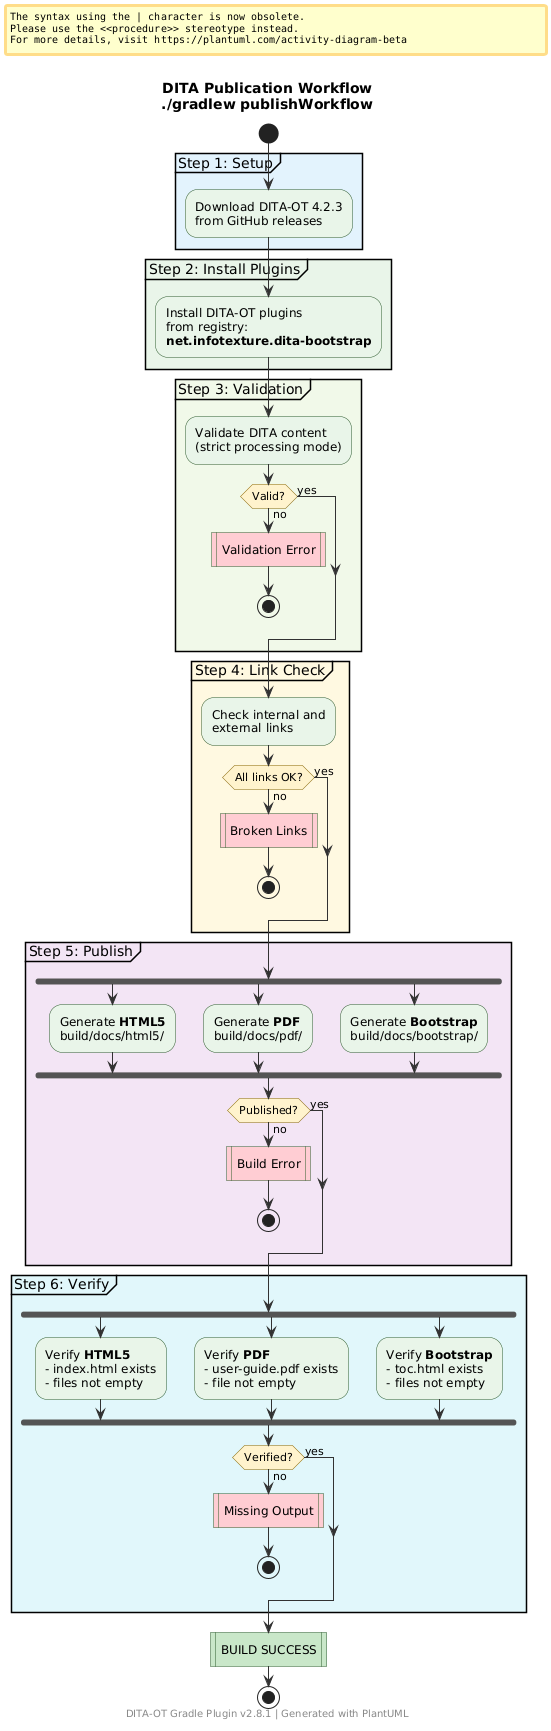

The diagram above was rendered by PlantUML. Its source (embedded in the PNG):
@startuml
title DITA Publication Workflow\n./gradlew publishWorkflow

skinparam backgroundColor #fefefe
skinparam activity {
  BackgroundColor #e8f4e8
  BorderColor #2d5a2d
  DiamondBackgroundColor #fff3cd
  DiamondBorderColor #856404
}
skinparam arrow {
  Color #333333
}

start

partition "Step 1: Setup" #e3f2fd {
  :Download DITA-OT 4.2.3
  from GitHub releases;
}

partition "Step 2: Install Plugins" #e8f5e9 {
  :Install DITA-OT plugins
  from registry:
  **net.infotexture.dita-bootstrap**;
}

partition "Step 3: Validation" #f1f8e9 {
  :Validate DITA content
  (strict processing mode);

  if (Valid?) then (yes)
  else (no)
    #ffcdd2:Validation Error|
    stop
  endif
}

partition "Step 4: Link Check" #fff8e1 {
  :Check internal and
  external links;

  if (All links OK?) then (yes)
  else (no)
    #ffcdd2:Broken Links|
    stop
  endif
}

partition "Step 5: Publish" #f3e5f5 {
  fork
    :Generate **HTML5**
    build/docs/html5/;
  fork again
    :Generate **PDF**
    build/docs/pdf/;
  fork again
    :Generate **Bootstrap**
    build/docs/bootstrap/;
  end fork

  if (Published?) then (yes)
  else (no)
    #ffcdd2:Build Error|
    stop
  endif
}

partition "Step 6: Verify" #e0f7fa {
  fork
    :Verify **HTML5**
    - index.html exists
    - files not empty;
  fork again
    :Verify **PDF**
    - user-guide.pdf exists
    - file not empty;
  fork again
    :Verify **Bootstrap**
    - toc.html exists
    - files not empty;
  end fork

  if (Verified?) then (yes)
  else (no)
    #ffcdd2:Missing Output|
    stop
  endif
}

#c8e6c9:BUILD SUCCESS|

stop

footer DITA-OT Gradle Plugin v2.8.1 | Generated with PlantUML
@enduml